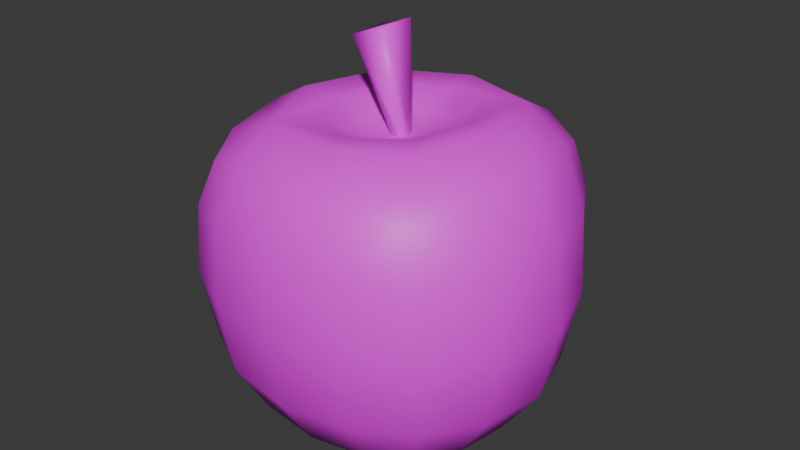 # Source: TraiTao.blend  (saved by Blender 4.2.66; exported with 4.5.12 LTS)
import bpy
from mathutils import Matrix  # noqa: F401  (used for matrix-valued properties, if any)

bpy.ops.wm.read_factory_settings(use_empty=True)
scene = bpy.context.scene
scene.name = 'Scene'

# ---- collections
col_collection = bpy.data.collections.new('Collection'); scene.collection.children.link(col_collection)

# ---- images (referenced by path relative to the original .blend; pixels are not part of the script)
import os
ASSET_DIR = os.environ.get("B2B_ASSET_DIR", "")  # directory of the original .blend (textures are referenced by path, not embedded)
HERE = os.path.dirname(os.path.abspath(__file__))  # packed textures are extracted next to this script under _unpacked/

def load_image(name, relpath, width, height, colorspace="sRGB"):
    """Load a texture the original file referenced (path relative to the .blend, or extracted next to this script)."""
    p = next((c for c in (os.path.join(HERE, relpath), os.path.join(ASSET_DIR, relpath)) if relpath and os.path.exists(c)), "")
    if p:
        img = bpy.data.images.load(p, check_existing=True)
        img.name = name
    else:  # same state as the original file: an image datablock whose file is absent (Cycles renders it pink)
        img = bpy.data.images.new(name, width, height)
        img.source = "FILE"
        img.filepath = "//" + (relpath or name)
    img.colorspace_settings.name = colorspace
    return img
img_143086968_2856368904622192_1959732218791162458_n_png = load_image('143086968_2856368904622192_1959732218791162458_n.png', '143086968_2856368904622192_1959732218791162458_n.png', 1024, 1024, 'sRGB')

# ---- materials (node trees are filled in below, after node groups)
mat_material_001 = bpy.data.materials.new('Material.001')

# ---- material node trees
mat_material_001.use_nodes = True; mat_material_001.node_tree.nodes.clear()
_N = mat_material_001.node_tree.nodes; _L = mat_material_001.node_tree.links
n0 = _N.new('ShaderNodeBsdfPrincipled'); n0.name = 'Principled BSDF'; n0.location = (10, 300)
n1 = _N.new('ShaderNodeOutputMaterial'); n1.name = 'Material Output'; n1.location = (300, 300)
n2 = _N.new('ShaderNodeTexImage'); n2.name = 'Image Texture'; n2.location = (-280, 278)
n2.image = img_143086968_2856368904622192_1959732218791162458_n_png
_L.new(n0.outputs[0], n1.inputs[0])
_L.new(n2.outputs[0], n0.inputs[0])
n1.is_active_output = True

# ---- world
world_world = bpy.data.worlds.new('World'); scene.world = world_world
world_world.use_nodes = True; world_world.node_tree.nodes.clear()
_N = world_world.node_tree.nodes; _L = world_world.node_tree.links
n0 = _N.new('ShaderNodeOutputWorld'); n0.name = 'World Output'; n0.location = (300, 300)
n1 = _N.new('ShaderNodeBackground'); n1.name = 'Background'; n1.location = (10, 300)
n1.inputs[0].default_value = (0.05088, 0.05088, 0.05088, 1.0)
_L.new(n1.outputs[0], n0.inputs[0])
n0.is_active_output = True
world_world.color = (0.05088, 0.05088, 0.05088)
world_world.sun_shadow_jitter_overblur = 0.0

# ---- meshes
me_cube = bpy.data.meshes.new('Cube')
me_cube.from_pydata([(0.6925, 0.6917, 1.679), (0.5775, 0.5864, 0.2284), (0.6931, -0.7234, 1.667), (0.6303, -0.6262, 0.2367), (-0.6824, 0.6684, 1.665), (-0.6023, 0.5884, 0.2493), (-0.7054, -0.7182, 1.641), (-0.6489, -0.6422, 0.2349), (-0.7216, -0.0154, 0.1525), (-0.002441, 0.7095, 0.1632), (0.7364, 0.7713, 0.9529), (-0.8408, -0.7872, 0.9465), (0.7981, -0.8149, 0.9516), (-0.8065, 0.7598, 0.9383), (0.01896, -0.8852, 1.754), (0.8975, -0.02086, 1.806), (-0.01367, -0.7529, 0.1353), (-0.932, -0.02946, 1.743), (0.03554, 0.8796, 1.786), (0.7552, -0.005344, 0.1357), (0.02258, 1.096, 1.0), (1.113, -0.02194, 0.9535), (0.00861, -0.01392, 0.007621), (-1.13, -0.02297, 0.9502), (-0.01887, -1.059, 0.9485), (0.0002711, -0.005407, 1.747), (-0.4362, -0.02476, 1.872), (0.02691, -0.4487, 1.883), (0.4599, -0.0007077, 1.933), (0.007224, 0.4482, 1.902), (-0.7114, -0.3897, 0.168), (-0.3528, 0.67, 0.1851), (0.6609, 0.6947, 0.4977), (-0.7962, -0.7783, 1.375), (0.7426, -0.7362, 0.5109), (-0.7305, 0.6948, 0.5094), (-0.4158, -0.8217, 1.722), (0.8183, -0.4448, 1.76), (0.3657, -0.7071, 0.1617), (-0.8466, 0.4088, 1.731), (0.4305, 0.8261, 1.753), (0.6857, 0.3449, 0.154), (-0.6749, 0.3446, 0.1774), (0.3378, 0.6671, 0.1699), (0.7492, 0.7609, 1.404), (-0.7682, -0.7326, 0.5075), (0.7621, -0.8018, 1.39), (-0.7541, 0.7348, 1.386), (0.4308, -0.8254, 1.735), (0.8109, 0.4048, 1.771), (-0.3928, -0.7232, 0.1587), (-0.8341, -0.4604, 1.712), (-0.3743, 0.7828, 1.757), (0.7174, -0.3701, 0.162), (0.3997, 1.033, 0.9769), (-0.4011, 0.9863, 0.9758), (-0.008995, 0.9733, 0.5186), (0.04966, 1.046, 1.458), (1.043, -0.4545, 0.9505), (0.9873, 0.3964, 0.952), (1.003, -0.007486, 0.4761), (1.062, -0.03594, 1.438), (-0.001154, -0.4128, 0.01163), (0.007296, 0.372, 0.02613), (-0.3803, -0.01592, 0.02349), (0.4066, -0.008164, 0.01304), (-1.049, 0.4108, 0.9365), (-1.071, -0.4492, 0.9485), (-0.9892, -0.02063, 0.489), (-1.094, -0.02398, 1.408), (-0.4669, -0.9851, 0.9476), (0.4249, -1.012, 0.9504), (-0.01997, -0.9693, 0.4771), (-0.006537, -1.033, 1.412), (0.03151, -0.644, 1.9), (-0.005205, 0.2499, 1.803), (0.6539, -0.005747, 1.959), (-0.2374, -0.0161, 1.782), (-0.6675, -0.03115, 1.888), (0.01219, -0.2549, 1.79), (0.26, -2.851e-08, 1.819), (0.0184, 0.6405, 1.922), (0.326, 0.3235, 1.925), (-0.3141, 0.3076, 1.891), (0.34, -0.3193, 1.913), (-0.2911, -0.3385, 1.871), (-0.1888, -0.2254, 1.799), (-0.4433, -0.964, 1.397), (-1.014, 0.4117, 1.394), (0.3862, -0.3873, 0.02927), (0.99, -0.4556, 1.411), (0.4249, 1.004, 1.43), (0.3526, 0.9006, 0.5077), (-0.401, 0.8982, 0.5157), (-0.355, 0.935, 1.433), (0.9491, -0.4111, 0.4926), (0.8907, 0.3784, 0.4784), (0.9628, 0.386, 1.427), (-0.3856, -0.4053, 0.03311), (-0.3614, 0.3587, 0.0475), (0.3758, 0.3566, 0.03313), (-0.9167, 0.3753, 0.4935), (-0.9536, -0.4183, 0.4966), (-1.017, -0.4521, 1.39), (-0.4346, -0.9102, 0.4884), (0.4006, -0.9164, 0.4924), (0.4165, -0.9866, 1.404), (0.4956, -0.4882, 1.914), (0.4877, 0.4815, 1.927), (-0.4814, 0.4635, 1.898), (0.2124, 0.2136, 1.84), (-0.2081, 0.2016, 1.814), (0.2254, -0.2111, 1.831), (-0.4679, -0.5069, 1.872)], [], [(25, 77, 86, 79), (26, 85, 86, 77), (27, 79, 86, 85), (24, 73, 87, 70), (73, 14, 36, 87), (87, 36, 6, 33), (70, 87, 33, 11), (23, 69, 88, 66), (69, 17, 39, 88), (88, 39, 4, 47), (66, 88, 47, 13), (22, 65, 89, 62), (65, 19, 53, 89), (89, 53, 3, 38), (62, 89, 38, 16), (21, 61, 90, 58), (61, 15, 37, 90), (90, 37, 2, 46), (58, 90, 46, 12), (20, 57, 91, 54), (57, 18, 40, 91), (91, 40, 0, 44), (54, 91, 44, 10), (9, 56, 92, 43), (56, 20, 54, 92), (92, 54, 10, 32), (43, 92, 32, 1), (5, 35, 93, 31), (35, 13, 55, 93), (93, 55, 20, 56), (31, 93, 56, 9), (13, 47, 94, 55), (47, 4, 52, 94), (94, 52, 18, 57), (55, 94, 57, 20), (19, 60, 95, 53), (60, 21, 58, 95), (95, 58, 12, 34), (53, 95, 34, 3), (1, 32, 96, 41), (32, 10, 59, 96), (96, 59, 21, 60), (41, 96, 60, 19), (10, 44, 97, 59), (44, 0, 49, 97), (97, 49, 15, 61), (59, 97, 61, 21), (8, 64, 98, 30), (64, 22, 62, 98), (98, 62, 16, 50), (30, 98, 50, 7), (5, 31, 99, 42), (31, 9, 63, 99), (99, 63, 22, 64), (42, 99, 64, 8), (9, 43, 100, 63), (43, 1, 41, 100), (100, 41, 19, 65), (63, 100, 65, 22), (8, 68, 101, 42), (68, 23, 66, 101), (101, 66, 13, 35), (42, 101, 35, 5), (7, 45, 102, 30), (45, 11, 67, 102), (102, 67, 23, 68), (30, 102, 68, 8), (11, 33, 103, 67), (33, 6, 51, 103), (103, 51, 17, 69), (67, 103, 69, 23), (16, 72, 104, 50), (72, 24, 70, 104), (104, 70, 11, 45), (50, 104, 45, 7), (3, 34, 105, 38), (34, 12, 71, 105), (105, 71, 24, 72), (38, 105, 72, 16), (12, 46, 106, 71), (46, 2, 48, 106), (106, 48, 14, 73), (71, 106, 73, 24), (15, 76, 107, 37), (28, 84, 107, 76), (27, 74, 107, 84), (14, 48, 107, 74), (2, 37, 107, 48), (0, 40, 108, 49), (18, 81, 108, 40), (29, 82, 108, 81), (28, 76, 108, 82), (15, 49, 108, 76), (18, 52, 109, 81), (4, 39, 109, 52), (17, 78, 109, 39), (26, 83, 109, 78), (29, 81, 109, 83), (28, 82, 110, 80), (29, 75, 110, 82), (25, 80, 110, 75), (29, 83, 111, 75), (26, 77, 111, 83), (25, 75, 111, 77), (27, 84, 112, 79), (28, 80, 112, 84), (25, 79, 112, 80), (27, 85, 113, 74), (26, 78, 113, 85), (17, 51, 113, 78), (6, 36, 113, 51), (14, 74, 113, 36)])
me_cube.polygons.foreach_set('use_smooth', [True] * 112)
_uv = me_cube.uv_layers.new(name='UVMap')
_uv.uv.foreach_set('vector', [0.4404, 0.6846, 0.4434, 0.684, 0.443, 0.6836, 0.4405, 0.6838, 0.4445, 0.6929, 0.443, 0.6928, 0.4415, 0.6939, 0.4419, 0.6942, 0.4391, 0.6927, 0.439, 0.6941, 0.4415, 0.6939, 0.443, 0.6928, 0.4377, 0.6917, 0.4378, 0.6983, 0.4316, 0.6981, 0.4314, 0.6917, 0.4378, 0.6983, 0.4379, 0.7032, 0.4318, 0.7028, 0.4316, 0.6981, 0.4316, 0.6981, 0.4318, 0.7028, 0.4279, 0.7017, 0.4267, 0.6978, 0.4314, 0.6917, 0.4316, 0.6981, 0.4267, 0.6978, 0.4264, 0.6917, 0.4224, 0.6918, 0.4229, 0.6983, 0.4241, 0.6981, 0.4238, 0.6918, 0.4229, 0.6983, 0.4256, 0.7032, 0.4265, 0.7028, 0.4241, 0.6981, 0.4241, 0.6981, 0.4265, 0.7028, 0.4281, 0.7018, 0.4272, 0.698, 0.4238, 0.6918, 0.4241, 0.6981, 0.4272, 0.698, 0.4272, 0.6919, 0.438, 0.6786, 0.4436, 0.6786, 0.4433, 0.6789, 0.4379, 0.6786, 0.4436, 0.6786, 0.4485, 0.6804, 0.448, 0.6807, 0.4433, 0.6789, 0.4433, 0.6789, 0.448, 0.6807, 0.4467, 0.6818, 0.443, 0.6807, 0.4379, 0.6786, 0.4433, 0.6789, 0.443, 0.6807, 0.4377, 0.6803, 0.4536, 0.6917, 0.453, 0.6983, 0.4522, 0.6981, 0.4527, 0.6917, 0.453, 0.6983, 0.4505, 0.7032, 0.4496, 0.7028, 0.4522, 0.6981, 0.4522, 0.6981, 0.4496, 0.7028, 0.4481, 0.7017, 0.4493, 0.6978, 0.4527, 0.6917, 0.4522, 0.6981, 0.4493, 0.6978, 0.4495, 0.6917, 0.4379, 0.6924, 0.4379, 0.6987, 0.4438, 0.6984, 0.4437, 0.6922, 0.4379, 0.6987, 0.438, 0.7034, 0.444, 0.7029, 0.4438, 0.6984, 0.4438, 0.6984, 0.444, 0.7029, 0.4478, 0.7018, 0.4487, 0.698, 0.4437, 0.6922, 0.4438, 0.6984, 0.4487, 0.698, 0.4487, 0.6919, 0.438, 0.6808, 0.4379, 0.6858, 0.4433, 0.6858, 0.443, 0.681, 0.4379, 0.6858, 0.4379, 0.6924, 0.4437, 0.6922, 0.4433, 0.6858, 0.4433, 0.6858, 0.4437, 0.6922, 0.4487, 0.6919, 0.4478, 0.6858, 0.443, 0.681, 0.4433, 0.6858, 0.4478, 0.6858, 0.4465, 0.6819, 0.4296, 0.682, 0.4282, 0.6858, 0.4326, 0.6858, 0.433, 0.6811, 0.4282, 0.6858, 0.4272, 0.6919, 0.4321, 0.6922, 0.4326, 0.6858, 0.4326, 0.6858, 0.4321, 0.6922, 0.4379, 0.6924, 0.4379, 0.6858, 0.433, 0.6811, 0.4326, 0.6858, 0.4379, 0.6858, 0.438, 0.6808, 0.4272, 0.6919, 0.4272, 0.698, 0.432, 0.6984, 0.4321, 0.6922, 0.4272, 0.698, 0.4281, 0.7018, 0.432, 0.7029, 0.432, 0.6984, 0.432, 0.6984, 0.432, 0.7029, 0.438, 0.7034, 0.4379, 0.6987, 0.4321, 0.6922, 0.432, 0.6984, 0.4379, 0.6987, 0.4379, 0.6924, 0.4485, 0.6804, 0.452, 0.6851, 0.4512, 0.6853, 0.448, 0.6807, 0.452, 0.6851, 0.4536, 0.6917, 0.4527, 0.6917, 0.4512, 0.6853, 0.4512, 0.6853, 0.4527, 0.6917, 0.4495, 0.6917, 0.4483, 0.6856, 0.448, 0.6807, 0.4512, 0.6853, 0.4483, 0.6856, 0.4467, 0.6818, 0.4465, 0.6819, 0.4478, 0.6858, 0.4508, 0.6854, 0.4478, 0.6808, 0.4478, 0.6858, 0.4487, 0.6919, 0.4522, 0.6918, 0.4508, 0.6854, 0.4508, 0.6854, 0.4522, 0.6918, 0.4536, 0.6917, 0.452, 0.6851, 0.4478, 0.6808, 0.4508, 0.6854, 0.452, 0.6851, 0.4485, 0.6804, 0.4487, 0.6919, 0.4487, 0.698, 0.4518, 0.6981, 0.4522, 0.6918, 0.4487, 0.698, 0.4478, 0.7018, 0.4495, 0.7028, 0.4518, 0.6981, 0.4518, 0.6981, 0.4495, 0.7028, 0.4505, 0.7032, 0.453, 0.6983, 0.4522, 0.6918, 0.4518, 0.6981, 0.453, 0.6983, 0.4536, 0.6917, 0.4278, 0.6806, 0.4326, 0.6788, 0.4325, 0.6789, 0.428, 0.6808, 0.4326, 0.6788, 0.438, 0.6786, 0.4379, 0.6786, 0.4325, 0.6789, 0.4325, 0.6789, 0.4379, 0.6786, 0.4377, 0.6803, 0.4324, 0.6807, 0.428, 0.6808, 0.4325, 0.6789, 0.4324, 0.6807, 0.4289, 0.6817, 0.4296, 0.682, 0.433, 0.6811, 0.4329, 0.6791, 0.4285, 0.6809, 0.433, 0.6811, 0.438, 0.6808, 0.438, 0.6788, 0.4329, 0.6791, 0.4329, 0.6791, 0.438, 0.6788, 0.438, 0.6786, 0.4326, 0.6788, 0.4285, 0.6809, 0.4329, 0.6791, 0.4326, 0.6788, 0.4278, 0.6806, 0.438, 0.6808, 0.443, 0.681, 0.4433, 0.679, 0.438, 0.6788, 0.443, 0.681, 0.4465, 0.6819, 0.4478, 0.6808, 0.4433, 0.679, 0.4433, 0.679, 0.4478, 0.6808, 0.4485, 0.6804, 0.4436, 0.6786, 0.438, 0.6788, 0.4433, 0.679, 0.4436, 0.6786, 0.438, 0.6786, 0.4278, 0.6806, 0.4242, 0.6853, 0.4254, 0.6855, 0.4285, 0.6809, 0.4242, 0.6853, 0.4224, 0.6918, 0.4238, 0.6918, 0.4254, 0.6855, 0.4254, 0.6855, 0.4238, 0.6918, 0.4272, 0.6919, 0.4282, 0.6858, 0.4285, 0.6809, 0.4254, 0.6855, 0.4282, 0.6858, 0.4296, 0.682, 0.4289, 0.6817, 0.4273, 0.6855, 0.4248, 0.6854, 0.428, 0.6808, 0.4273, 0.6855, 0.4264, 0.6917, 0.4233, 0.6918, 0.4248, 0.6854, 0.4248, 0.6854, 0.4233, 0.6918, 0.4224, 0.6918, 0.4242, 0.6853, 0.428, 0.6808, 0.4248, 0.6854, 0.4242, 0.6853, 0.4278, 0.6806, 0.4264, 0.6917, 0.4267, 0.6978, 0.4238, 0.6981, 0.4233, 0.6918, 0.4267, 0.6978, 0.4279, 0.7017, 0.4264, 0.7028, 0.4238, 0.6981, 0.4238, 0.6981, 0.4264, 0.7028, 0.4256, 0.7032, 0.4229, 0.6983, 0.4233, 0.6918, 0.4238, 0.6981, 0.4229, 0.6983, 0.4224, 0.6918, 0.4377, 0.6803, 0.4376, 0.6851, 0.4319, 0.6853, 0.4324, 0.6807, 0.4376, 0.6851, 0.4377, 0.6917, 0.4314, 0.6917, 0.4319, 0.6853, 0.4319, 0.6853, 0.4314, 0.6917, 0.4264, 0.6917, 0.4273, 0.6855, 0.4324, 0.6807, 0.4319, 0.6853, 0.4273, 0.6855, 0.4289, 0.6817, 0.4467, 0.6818, 0.4483, 0.6856, 0.4435, 0.6853, 0.443, 0.6807, 0.4483, 0.6856, 0.4495, 0.6917, 0.4441, 0.6917, 0.4435, 0.6853, 0.4435, 0.6853, 0.4441, 0.6917, 0.4377, 0.6917, 0.4376, 0.6851, 0.443, 0.6807, 0.4435, 0.6853, 0.4376, 0.6851, 0.4377, 0.6803, 0.4495, 0.6917, 0.4493, 0.6978, 0.4441, 0.6981, 0.4441, 0.6917, 0.4493, 0.6978, 0.4481, 0.7017, 0.4441, 0.7028, 0.4441, 0.6981, 0.4441, 0.6981, 0.4441, 0.7028, 0.4379, 0.7032, 0.4378, 0.6983, 0.4441, 0.6917, 0.4441, 0.6981, 0.4378, 0.6983, 0.4377, 0.6917, 0.4505, 0.7032, 0.447, 0.7053, 0.4448, 0.7051, 0.4496, 0.7028, 0.4442, 0.705, 0.4424, 0.7051, 0.4448, 0.7051, 0.447, 0.7053, 0.4381, 0.705, 0.438, 0.7053, 0.4448, 0.7051, 0.4424, 0.7051, 0.4379, 0.7032, 0.4441, 0.7028, 0.4448, 0.7051, 0.438, 0.7053, 0.4481, 0.7017, 0.4496, 0.7028, 0.4448, 0.7051, 0.4441, 0.7028, 0.4478, 0.7018, 0.444, 0.7029, 0.4447, 0.7051, 0.4495, 0.7028, 0.438, 0.7034, 0.438, 0.7053, 0.4447, 0.7051, 0.444, 0.7029, 0.4381, 0.705, 0.4424, 0.7051, 0.4447, 0.7051, 0.438, 0.7053, 0.4442, 0.705, 0.447, 0.7053, 0.4447, 0.7051, 0.4424, 0.7051, 0.4505, 0.7032, 0.4495, 0.7028, 0.4447, 0.7051, 0.447, 0.7053, 0.438, 0.7034, 0.432, 0.7029, 0.4315, 0.7051, 0.438, 0.7053, 0.4281, 0.7018, 0.4265, 0.7028, 0.4315, 0.7051, 0.432, 0.7029, 0.4256, 0.7032, 0.4296, 0.7053, 0.4315, 0.7051, 0.4265, 0.7028, 0.4327, 0.705, 0.4342, 0.7051, 0.4315, 0.7051, 0.4296, 0.7053, 0.4381, 0.705, 0.438, 0.7053, 0.4315, 0.7051, 0.4342, 0.7051, 0.433, 0.6924, 0.4348, 0.6925, 0.4363, 0.6937, 0.4357, 0.694, 0.4391, 0.6927, 0.439, 0.6941, 0.4363, 0.6937, 0.4348, 0.6925, 0.4404, 0.6846, 0.4372, 0.6837, 0.4377, 0.6834, 0.4405, 0.6838, 0.4391, 0.6927, 0.443, 0.6928, 0.4415, 0.6939, 0.439, 0.6941, 0.4445, 0.6929, 0.4419, 0.6942, 0.4415, 0.6939, 0.443, 0.6928, 0.4404, 0.6846, 0.4405, 0.6838, 0.443, 0.6836, 0.4434, 0.684, 0.4391, 0.6927, 0.4348, 0.6925, 0.4363, 0.6937, 0.439, 0.6941, 0.433, 0.6924, 0.4357, 0.694, 0.4363, 0.6937, 0.4348, 0.6925, 0.4404, 0.6846, 0.4405, 0.6838, 0.4377, 0.6834, 0.4372, 0.6837, 0.4381, 0.705, 0.4342, 0.705, 0.4315, 0.7051, 0.438, 0.7053, 0.4327, 0.705, 0.4296, 0.7053, 0.4315, 0.7051, 0.4342, 0.705, 0.4256, 0.7032, 0.4264, 0.7028, 0.4315, 0.7051, 0.4296, 0.7053, 0.4279, 0.7017, 0.4318, 0.7028, 0.4315, 0.7051, 0.4264, 0.7028, 0.4379, 0.7032, 0.438, 0.7053, 0.4315, 0.7051, 0.4318, 0.7028])
me_cube.materials.append(mat_material_001)
me_cube.use_mirror_vertex_groups = False
me_cube.update()
me_cube_001 = bpy.data.meshes.new('Cube.001')
me_cube_001.from_pydata([(-0.0459, -1.104, 47.74), (-7.575, -1.72, 63.15), (0.06311, 0.8923, 47.79), (-7.229, 4.631, 63.33), (1.827, -1.226, 48.43), (-1.615, -2.108, 65.35), (1.936, 0.7703, 48.48), (-1.268, 4.243, 65.53)], [], [(0, 1, 3, 2), (2, 3, 7, 6), (6, 7, 5, 4), (4, 5, 1, 0), (2, 6, 4, 0), (7, 3, 1, 5)])
me_cube_001.polygons.foreach_set('use_smooth', [True] * 6)
_uv = me_cube_001.uv_layers.new(name='UVMap')
_uv.uv.foreach_set('vector', [0.8341, 0.4252, 0.8296, 0.4574, 0.8303, 0.4576, 0.8343, 0.4253, 0.8343, 0.4253, 0.8303, 0.4576, 0.8423, 0.458, 0.8381, 0.4254, 0.8381, 0.4254, 0.8423, 0.458, 0.8416, 0.4579, 0.8378, 0.4254, 0.8378, 0.4254, 0.8416, 0.4579, 0.8296, 0.4574, 0.8341, 0.4252, 0.8343, 0.4253, 0.8381, 0.4254, 0.8378, 0.4254, 0.8341, 0.4252, 0.8423, 0.458, 0.8303, 0.4576, 0.8296, 0.4574, 0.8416, 0.4579])
me_cube_001.materials.append(mat_material_001)
me_cube_001.update()

# ---- objects
ob_cube = bpy.data.objects.new('Cube', me_cube)
ob_cube_001 = bpy.data.objects.new('Cube.001', me_cube_001)

# ---- transforms, parenting, visibility, modifiers, constraints
ob_cube.location = (0.0, 0.0, 0.0)
ob_cube.scale = (0.05861, 0.05861, 0.05861)
ob_cube.lock_rotations_4d = False
ob_cube.empty_display_type = 'ARROWS'
ob_cube.lineart.crease_threshold = 0.0
ob_cube_001.location = (0.0, 0.0, 0.0)
ob_cube_001.scale = (0.002115, 0.002115, 0.002115)

# ---- collection membership
col_collection.objects.link(ob_cube)
col_collection.objects.link(ob_cube_001)

# ---- scene / render settings (as saved in the file)
scene.frame_start = 1; scene.frame_end = 250; scene.frame_set(1)
scene.render.engine = 'BLENDER_EEVEE_NEXT'
bpy.context.view_layer.update()

# ---- added for rendering (the .blend has no active camera and no usable light): camera, sun
cam_auto = bpy.data.cameras.new('AutoCamera')
cam_auto.lens = 50.0
cam_auto.sensor_width = 36.0
cam_auto.clip_end = 1000.0
ob_auto_camera = bpy.data.objects.new('AutoCamera', cam_auto)
scene.collection.objects.link(ob_auto_camera)
ob_auto_camera.location = (0.211093, -0.252839, 0.238778)
ob_auto_camera.rotation_euler = (1.09748, -7.21219e-08, 0.694738)
scene.camera = ob_auto_camera
light_auto_sun = bpy.data.lights.new('AutoSun', 'SUN')
light_auto_sun.energy = 3.0
light_auto_sun.angle = 0.0523599
ob_auto_sun = bpy.data.objects.new('AutoSun', light_auto_sun)
scene.collection.objects.link(ob_auto_sun)
ob_auto_sun.rotation_euler = (0.872665, 0.174533, 0.523599)
bpy.context.view_layer.update()
